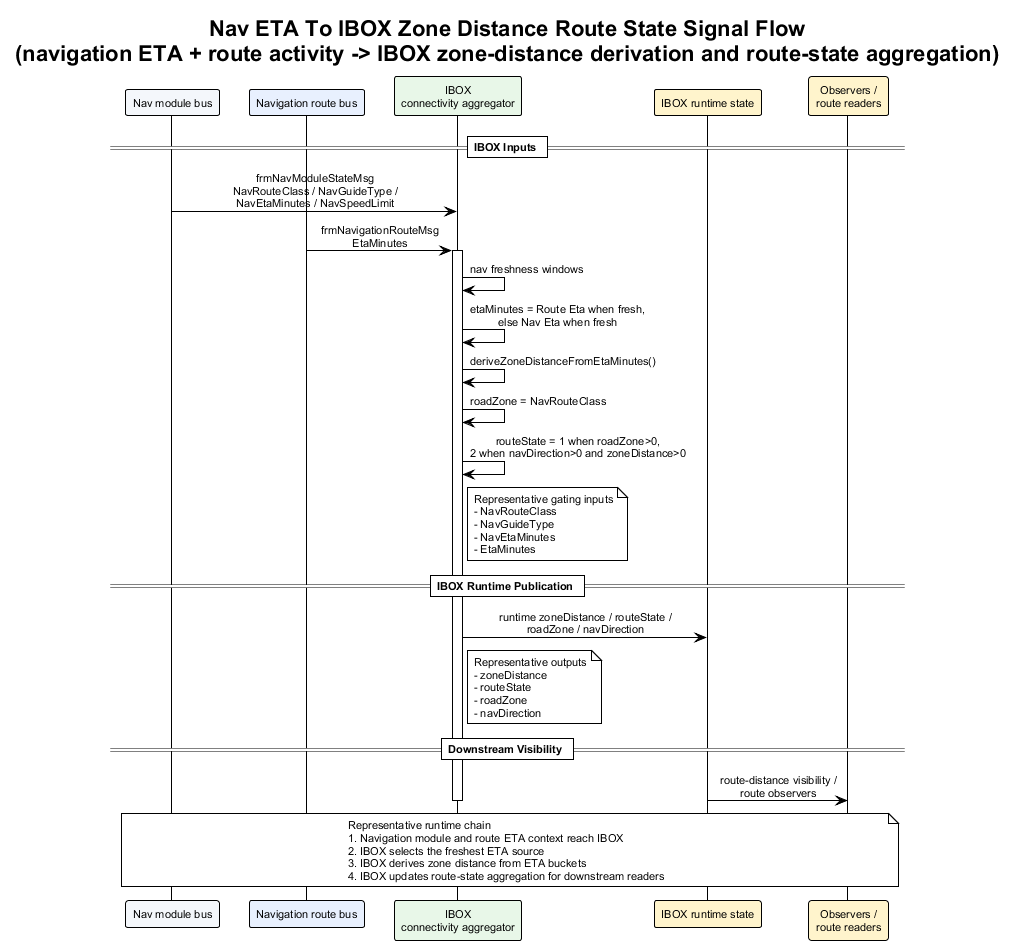

The diagram above was rendered by PlantUML. Its source (embedded in the PNG):
@startuml nav_eta_to_ibox_zone_distance_route_state_signal_flow
!theme plain
skinparam backgroundColor #FFFFFF
skinparam defaultFontName Arial
skinparam defaultFontSize 11
skinparam sequenceMessageAlign center
skinparam responseMessageBelowArrow true

title Nav ETA To IBOX Zone Distance Route State Signal Flow\n(navigation ETA + route activity -> IBOX zone-distance derivation and route-state aggregation)

participant "Nav module bus" as NavMod #F4F7FB
participant "Navigation route bus" as NavRoute #E8F0FE
participant "IBOX\nconnectivity aggregator" as IBOX #E8F7E8
participant "IBOX runtime state" as IboxState #FFF4CC
participant "Observers /\nroute readers" as Obs #FFF4CC

== IBOX Inputs ==

NavMod -> IBOX : frmNavModuleStateMsg\nNavRouteClass / NavGuideType /\nNavEtaMinutes / NavSpeedLimit
NavRoute -> IBOX : frmNavigationRouteMsg\nEtaMinutes
activate IBOX
IBOX -> IBOX : nav freshness windows
IBOX -> IBOX : etaMinutes = Route Eta when fresh,\nelse Nav Eta when fresh
IBOX -> IBOX : deriveZoneDistanceFromEtaMinutes()
IBOX -> IBOX : roadZone = NavRouteClass
IBOX -> IBOX : routeState = 1 when roadZone>0,\n2 when navDirection>0 and zoneDistance>0
note right of IBOX
Representative gating inputs
- NavRouteClass
- NavGuideType
- NavEtaMinutes
- EtaMinutes
end note

== IBOX Runtime Publication ==

IBOX -> IboxState : runtime zoneDistance / routeState /\nroadZone / navDirection
note right of IBOX
Representative outputs
- zoneDistance
- routeState
- roadZone
- navDirection
end note

== Downstream Visibility ==

IboxState -> Obs : route-distance visibility /\nroute observers
deactivate IBOX

note over NavMod, Obs
Representative runtime chain
1. Navigation module and route ETA context reach IBOX
2. IBOX selects the freshest ETA source
3. IBOX derives zone distance from ETA buckets
4. IBOX updates route-state aggregation for downstream readers
end note

@enduml